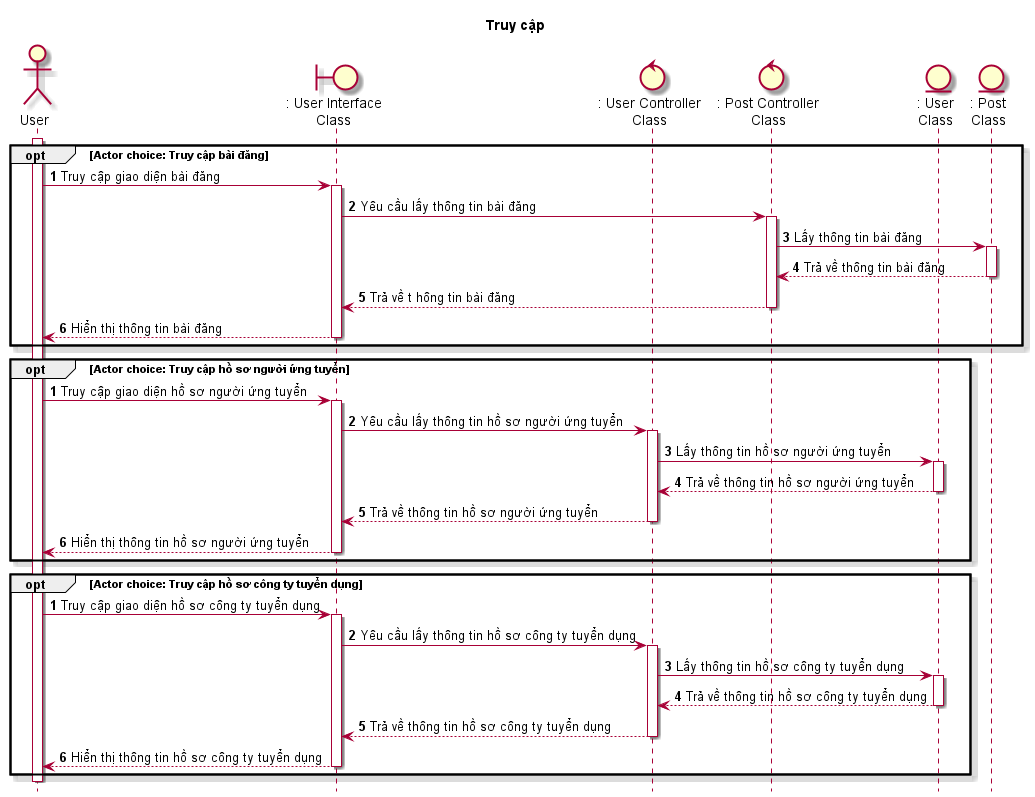

The diagram above was rendered by PlantUML. Its source (embedded in the PNG):
@startuml SeqTruyCap

skin rose
hide footbox

title Truy cập

actor User as user
boundary ": User Interface\nClass" as ui
control ": User Controller\nClass" as userController
control ": Post Controller\nClass" as postController
entity ": User\nClass" as userClass
entity ": Post\nClass" as postClass

autonumber
user++

opt Actor choice: Truy cập bài đăng
    autonumber 1
    user -> ui++: Truy cập giao diện bài đăng
    ui -> postController++: Yêu cầu lấy thông tin bài đăng
    postController -> postClass++: Lấy thông tin bài đăng
    postClass --> postController--: Trả về thông tin bài đăng
    postController --> ui--: Trả về t hông tin bài đăng
    ui --> user--: Hiển thị thông tin bài đăng
end

opt Actor choice: Truy cập hồ sơ người ứng tuyển
    autonumber 1
    user -> ui++: Truy cập giao diện hồ sơ người ứng tuyển
    ui -> userController++: Yêu cầu lấy thông tin hồ sơ người ứng tuyển
    userController -> userClass++: Lấy thông tin hồ sơ người ứng tuyển
    userClass --> userController--: Trả về thông tin hồ sơ người ứng tuyển
    userController --> ui--: Trả về thông tin hồ sơ người ứng tuyển
    ui --> user--: Hiển thị thông tin hồ sơ người ứng tuyển
end

opt Actor choice: Truy cập hồ sơ công ty tuyển dụng
    autonumber 1
    user -> ui++: Truy cập giao diện hồ sơ công ty tuyển dụng
    ui -> userController++: Yêu cầu lấy thông tin hồ sơ công ty tuyển dụng
    userController -> userClass++: Lấy thông tin hồ sơ công ty tuyển dụng
    userClass --> userController--: Trả về thông tin hồ sơ công ty tuyển dụng
    userController --> ui--: Trả về thông tin hồ sơ công ty tuyển dụng
    ui --> user--: Hiển thị thông tin hồ sơ công ty tuyển dụng
end

user--

@enduml